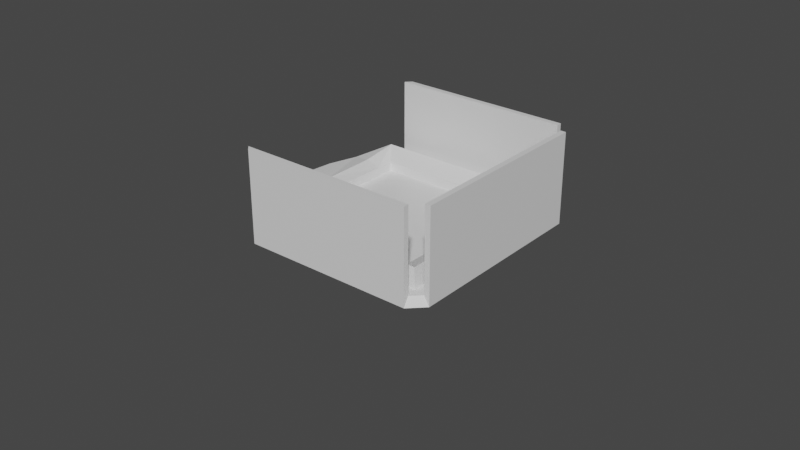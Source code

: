 # Source: design02.blend  (saved by Blender 2.80.75; exported with 4.5.12 LTS)
import bpy
from mathutils import Matrix  # noqa: F401  (used for matrix-valued properties, if any)

bpy.ops.wm.read_factory_settings(use_empty=True)
scene = bpy.context.scene
scene.name = 'Scene'

# ---- collections
col_top = bpy.data.collections.new('TOP'); scene.collection.children.link(col_top)
col_side = bpy.data.collections.new('SIDE'); scene.collection.children.link(col_side)
col_all = bpy.data.collections.new('ALL'); scene.collection.children.link(col_all)
col_stuff = bpy.data.collections.new('STUFF'); scene.collection.children.link(col_stuff)
col_top2 = bpy.data.collections.new('TOP2'); scene.collection.children.link(col_top2)
col_top_applied = bpy.data.collections.new('TOP_APPLIED'); scene.collection.children.link(col_top_applied)

# ---- materials (node trees are filled in below, after node groups)
mat_material = bpy.data.materials.new('Material')
mat_material.alpha_threshold = 0.0
mat_material.use_transparent_shadow = False
mat_material.line_color = (0.0, 0.0, 0.0, 1.0)

# ---- material node trees
mat_material.use_nodes = True; mat_material.node_tree.nodes.clear()
_N = mat_material.node_tree.nodes; _L = mat_material.node_tree.links
n0 = _N.new('ShaderNodeOutputMaterial'); n0.name = 'Material Output'; n0.location = (300, 300)
n1 = _N.new('ShaderNodeBsdfPrincipled'); n1.name = 'Principled BSDF'; n1.location = (10, 300)
n1.distribution = 'GGX'
n1.subsurface_method = 'BURLEY'
n1.inputs[2].default_value = 0.4
n1.inputs[3].default_value = 1.45
n1.inputs[27].default_value = (0.0, 0.0, 0.0, 1.0)
n1.inputs[28].default_value = 1.0
_L.new(n1.outputs[0], n0.inputs[0])
n0.is_active_output = True

# ---- world
world_world = bpy.data.worlds.new('World'); scene.world = world_world
world_world.use_nodes = True; world_world.node_tree.nodes.clear()
_N = world_world.node_tree.nodes; _L = world_world.node_tree.links
n0 = _N.new('ShaderNodeOutputWorld'); n0.name = 'World Output'; n0.location = (300, 300)
n1 = _N.new('ShaderNodeBackground'); n1.name = 'Background'; n1.location = (10, 300)
n1.inputs[0].default_value = (0.05088, 0.05088, 0.05088, 1.0)
_L.new(n1.outputs[0], n0.inputs[0])
n0.is_active_output = True
world_world.color = (0.05088, 0.05088, 0.05088)
world_world.use_sun_shadow = False
world_world.sun_shadow_jitter_overblur = 0.0

# ---- meshes
me_cube = bpy.data.meshes.new('Cube')
me_cube.from_pydata([(0.5, 0.65, 0.2), (0.5, 0.65, 0.0), (0.65, -0.65, 0.2), (0.65, -0.65, 0.0), (-0.5, 0.65, 0.2), (-0.5, 0.65, 0.0), (-0.5, -0.65, 0.2), (-0.5, -0.65, 0.0), (0.6, -0.6, 0.2), (-0.5, -0.6, 0.2), (0.5, 0.6, 0.2), (-0.5, 0.6, 0.2), (0.48, -0.48, 0.15), (-0.48, -0.48, 0.15), (0.48, 0.48, 0.15), (-0.48, 0.48, 0.15), (0.6, -0.6, 0.05), (-0.5, -0.6, 0.05), (0.5, 0.6, 0.05), (-0.5, 0.6, 0.05), (0.5, -0.5, 0.05), (-0.5, -0.5, 0.05), (0.5, 0.5, 0.05), (-0.5, 0.5, 0.05), (0.4, -0.4, 0.1), (-0.4, -0.4, 0.1), (0.4, 0.4, 0.1), (-0.4, 0.4, 0.1), (0.4, -0.4, 0.05), (-0.4, -0.4, 0.05), (0.4, 0.4, 0.05), (-0.4, 0.4, 0.05), (0.65, 0.5, 0.0), (0.65, 0.5, 0.2), (-0.5, 0.5, 0.0), (0.6, 0.5, 0.05), (0.6, 0.5, 0.2), (0.5, 0.5, 0.0), (-0.5, -0.5063, 0.0), (0.5125, -0.5063, 0.0)], [], [(0, 4, 11, 10), (3, 2, 6, 7), (32, 3, 39, 37), (32, 33, 2, 3), (5, 4, 0, 1), (15, 14, 22, 23), (6, 2, 8, 9), (6, 9, 17, 7), (2, 33, 36, 8), (14, 15, 27, 26), (19, 11, 4, 5), (12, 13, 21, 20), (13, 15, 23, 21), (19, 17, 21, 23), (17, 16, 20, 21), (18, 19, 23, 22), (16, 35, 22, 20), (9, 8, 16, 17), (14, 12, 20, 22), (10, 11, 19, 18), (8, 36, 35, 16), (26, 27, 31, 30), (12, 14, 26, 24), (15, 13, 25, 27), (13, 12, 24, 25), (30, 31, 29, 28), (24, 26, 30, 28), (27, 25, 29, 31), (25, 24, 28, 29), (33, 32, 35, 36), (0, 10, 18, 1), (34, 37, 39, 38), (3, 7, 38, 39), (37, 1, 32), (34, 5, 1, 37), (18, 22, 35), (32, 1, 18, 35), (23, 19, 5, 34), (38, 21, 23, 34), (7, 17, 21, 38)])
_uv = me_cube.uv_layers.new(name='UVMap')
_uv.uv.foreach_set('vector', [0.875, 0.75, 0.875, 0.5, 0.875, 0.5, 0.875, 0.75, 0.375, 0.25, 0.625, 0.25, 0.625, 0.5, 0.375, 0.5, 0.125, 0.5, 0.125, 0.75, 0.125, 0.75, 0.125, 0.5, 0.125, 0.5, 0.375, 0.5, 0.375, 0.75, 0.125, 0.75, 0.625, 0.5, 0.875, 0.5, 0.875, 0.75, 0.625, 0.75, 0.625, 0.0, 0.375, 0.0, 0.375, 0.0, 0.625, 0.0, 0.625, 0.5, 0.625, 0.25, 0.625, 0.25, 0.625, 0.5, 0.625, 0.5, 0.625, 0.5, 0.625, 0.5, 0.375, 0.5, 0.375, 0.75, 0.375, 0.5, 0.375, 0.5, 0.375, 0.75, 0.375, 0.0, 0.625, 0.0, 0.625, 0.0, 0.375, 0.0, 0.875, 0.5, 0.875, 0.5, 0.875, 0.5, 0.625, 0.5, 0.375, 0.25, 0.625, 0.25, 0.625, 0.25, 0.375, 0.25, 0.625, 0.25, 0.625, 0.0, 0.625, 0.0, 0.625, 0.25, 0.625, 0.75, 0.625, 0.5, 0.625, 0.5, 0.625, 0.75, 0.625, 0.5, 0.625, 0.25, 0.625, 0.25, 0.625, 0.5, 0.875, 0.75, 0.875, 0.5, 0.875, 0.5, 0.875, 0.75, 0.375, 0.75, 0.375, 0.5, 0.375, 0.5, 0.375, 0.75, 0.625, 0.5, 0.625, 0.25, 0.625, 0.25, 0.625, 0.5, 0.375, 0.0, 0.375, 0.25, 0.375, 0.25, 0.375, 0.0, 0.875, 0.75, 0.875, 0.5, 0.875, 0.5, 0.875, 0.75, 0.375, 0.75, 0.375, 0.5, 0.375, 0.5, 0.375, 0.75, 0.375, 0.0, 0.625, 0.0, 0.625, 0.0, 0.375, 0.0, 0.375, 0.25, 0.375, 0.0, 0.375, 0.0, 0.375, 0.25, 0.625, 0.0, 0.625, 0.25, 0.625, 0.25, 0.625, 0.0, 0.625, 0.25, 0.375, 0.25, 0.375, 0.25, 0.625, 0.25, 0.375, 0.0, 0.625, 0.0, 0.625, 0.25, 0.375, 0.25, 0.375, 0.25, 0.375, 0.0, 0.375, 0.0, 0.375, 0.25, 0.625, 0.0, 0.625, 0.25, 0.625, 0.25, 0.625, 0.0, 0.625, 0.25, 0.375, 0.25, 0.375, 0.25, 0.625, 0.25, 0.375, 0.5, 0.125, 0.5, 0.375, 0.5, 0.375, 0.5, 0.875, 0.75, 0.875, 0.75, 0.875, 0.75, 0.625, 0.75, 0.375, 0.75, 0.625, 0.75, 0.625, 1.0, 0.375, 1.0, 0.375, 0.25, 0.375, 0.5, 0.375, 0.5, 0.375, 0.25, 0.0, 0.0, 0.625, 0.75, 0.0, 0.0, 0.0, 0.0, 0.625, 0.5, 0.625, 0.75, 0.0, 0.0, 0.875, 0.75, 0.375, 0.5, 0.375, 0.5, 0.0, 0.0, 0.625, 0.75, 0.875, 0.75, 0.375, 0.5, 0.0, 0.0, 0.0, 0.0, 0.0, 0.0, 0.0, 0.0, 0.0, 0.0, 0.0, 0.0, 0.0, 0.0, 0.0, 0.0, 0.0, 0.0, 0.0, 0.0, 0.0, 0.0, 0.0, 0.0])
me_cube.materials.append(mat_material)
me_cube.use_remesh_preserve_volume = False
me_cube.use_remesh_preserve_attributes = False
me_cube.use_mirror_vertex_groups = False
me_cube.update()
me_cube_003 = bpy.data.meshes.new('Cube.003')
me_cube_003.from_pydata([(0.55, 0.52, 0.05), (0.55, 0.52, 3.725e-09), (0.55, -0.52, 0.0495), (0.55, -0.52, 0.0005), (-0.55, 0.52, 0.05), (-0.55, 0.52, 3.725e-09), (-0.55, -0.52, 0.0495), (-0.55, -0.52, 0.0005), (0.25, -0.35, 0.05), (-0.25, -0.35, 0.05), (0.25, 0.35, 0.05), (-0.25, 0.35, 0.05), (-0.25, 0.35, 4.371e-09), (-0.25, -0.35, -4.371e-09), (0.25, 0.35, 4.371e-09), (0.25, -0.35, -4.371e-09), (-0.55, 0.11, 0.0), (-0.55, -0.11, 0.0), (-0.55, -0.11, 0.05), (-0.55, 0.11, 0.05), (-0.35, -0.11, 0.05), (-0.35, 0.11, 0.05), (-0.35, 0.11, 0.0), (-0.35, -0.11, 0.0), (0.55, 0.11, 0.05), (0.55, -0.11, 0.05), (0.55, -0.11, 0.0), (0.55, 0.11, 0.0), (0.35, 0.11, 0.05), (0.35, -0.11, 0.05), (0.35, -0.11, 0.0), (0.35, 0.11, 0.0), (-0.1, -0.11, 0.11), (-0.1, 0.11, 0.11), (-0.1, 0.11, 0.05), (-0.1, -0.11, 0.05), (0.1, 0.11, 0.11), (0.1, -0.11, 0.11), (0.1, -0.11, 0.05), (0.1, 0.11, 0.05)], [], [(6, 2, 8, 9), (3, 2, 6, 7), (16, 19, 4, 5), (16, 5, 12, 22), (26, 25, 2, 3), (5, 4, 0, 1), (21, 22, 12, 11), (18, 6, 9, 20), (24, 0, 10, 28), (0, 4, 11, 10), (11, 12, 14, 10), (26, 3, 15, 30), (5, 1, 14, 12), (3, 7, 13, 15), (8, 15, 13, 9), (29, 30, 15, 8), (4, 19, 21, 11), (19, 18, 20, 21), (9, 13, 23, 20), (20, 23, 35, 32), (7, 17, 23, 13), (17, 16, 22, 23), (7, 6, 18, 17), (17, 18, 19, 16), (10, 14, 31, 28), (28, 31, 39, 36), (1, 27, 31, 14), (27, 26, 30, 31), (2, 25, 29, 8), (25, 24, 28, 29), (1, 0, 24, 27), (27, 24, 25, 26), (34, 39, 38, 35), (22, 21, 33, 34), (23, 22, 34, 35), (21, 20, 32, 33), (33, 36, 39, 34), (30, 29, 37, 38), (31, 30, 38, 39), (29, 28, 36, 37), (32, 35, 38, 37), (32, 37, 36, 33)])
_uv = me_cube_003.uv_layers.new(name='UVMap')
_uv.uv.foreach_set('vector', [0.6225, 0.4975, 0.6225, 0.2525, 0.625, 0.25, 0.625, 0.5, 0.3775, 0.2525, 0.6225, 0.2525, 0.6225, 0.4975, 0.3775, 0.4975, 0.375, 0.6667, 0.625, 0.6667, 0.625, 0.75, 0.375, 0.75, 0.375, 0.6667, 0.375, 0.75, 0.375, 0.75, 0.375, 0.6667, 0.125, 0.6667, 0.375, 0.6667, 0.3733, 0.7505, 0.1261, 0.7508, 0.625, 0.5, 0.875, 0.5, 0.875, 0.75, 0.625, 0.75, 0.7917, 0.5, 0.375, 0.6667, 0.375, 0.75, 0.875, 0.5, 0.625, 0.5833, 0.6225, 0.4975, 0.625, 0.5, 0.625, 0.5833, 0.375, 0.5833, 0.375, 0.5, 0.375, 0.5, 0.375, 0.5833, 0.875, 0.75, 0.875, 0.5, 0.875, 0.5, 0.875, 0.75, 0.875, 0.5, 0.625, 0.5, 0.625, 0.75, 0.875, 0.75, 0.125, 0.6667, 0.1261, 0.7508, 0.125, 0.75, 0.125, 0.6667, 0.625, 0.5, 0.625, 0.75, 0.625, 0.75, 0.625, 0.5, 0.3775, 0.2525, 0.3775, 0.4975, 0.375, 0.5, 0.375, 0.25, 0.625, 0.25, 0.375, 0.25, 0.375, 0.5, 0.625, 0.5, 0.7083, 0.4167, 0.2917, 0.75, 0.125, 0.75, 0.625, 0.25, 0.625, 0.75, 0.625, 0.6667, 0.625, 0.6667, 0.625, 0.75, 0.625, 0.6667, 0.625, 0.5833, 0.625, 0.5833, 0.625, 0.6667, 0.625, 0.5, 0.375, 0.5, 0.375, 0.5833, 0.7083, 0.5, 0.7083, 0.5, 0.375, 0.5833, 0.375, 0.5833, 0.7083, 0.5, 0.3775, 0.4975, 0.375, 0.5833, 0.375, 0.5833, 0.375, 0.5, 0.375, 0.5833, 0.375, 0.6667, 0.375, 0.6667, 0.375, 0.5833, 0.3775, 0.4975, 0.6225, 0.4975, 0.625, 0.5833, 0.375, 0.5833, 0.375, 0.5833, 0.625, 0.5833, 0.625, 0.6667, 0.375, 0.6667, 0.875, 0.75, 0.625, 0.75, 0.4583, 0.75, 0.7917, 0.5833, 0.7917, 0.5833, 0.4583, 0.75, 0.4583, 0.75, 0.7917, 0.5833, 0.125, 0.5, 0.125, 0.5833, 0.125, 0.5833, 0.125, 0.5, 0.125, 0.5833, 0.125, 0.6667, 0.125, 0.6667, 0.125, 0.5833, 0.3733, 0.7505, 0.375, 0.6667, 0.375, 0.6667, 0.375, 0.75, 0.375, 0.6667, 0.375, 0.5833, 0.375, 0.5833, 0.375, 0.6667, 0.125, 0.5, 0.375, 0.5, 0.375, 0.5833, 0.125, 0.5833, 0.125, 0.5833, 0.375, 0.5833, 0.375, 0.6667, 0.125, 0.6667, 0.375, 0.6667, 0.4583, 0.75, 0.125, 0.6667, 0.375, 0.5833, 0.375, 0.6667, 0.7917, 0.5, 0.7917, 0.5, 0.375, 0.6667, 0.375, 0.5833, 0.375, 0.6667, 0.375, 0.6667, 0.375, 0.5833, 0.625, 0.6667, 0.625, 0.5833, 0.625, 0.5833, 0.625, 0.6667, 0.7917, 0.5, 0.7917, 0.5833, 0.4583, 0.75, 0.375, 0.6667, 0.2917, 0.75, 0.7083, 0.4167, 0.7083, 0.4167, 0.2917, 0.75, 0.125, 0.5833, 0.125, 0.6667, 0.125, 0.6667, 0.125, 0.5833, 0.375, 0.6667, 0.375, 0.5833, 0.375, 0.5833, 0.375, 0.6667, 0.7083, 0.5, 0.375, 0.5833, 0.2917, 0.75, 0.7083, 0.4167, 0.7083, 0.5, 0.7083, 0.4167, 0.375, 0.5833, 0.7917, 0.5])
me_cube_003.materials.append(mat_material)
me_cube_003.use_remesh_preserve_volume = False
me_cube_003.use_remesh_preserve_attributes = False
me_cube_003.use_mirror_vertex_groups = False
me_cube_003.update()
me_cube_005 = bpy.data.meshes.new('Cube.005')
me_cube_005.from_pydata([(-0.45, -0.45, -0.45), (-0.45, -0.45, 0.45), (-0.45, 0.45, -0.45), (-0.45, 0.45, 0.45), (0.45, -0.45, -0.45), (0.45, -0.45, 0.45), (0.45, 0.45, -0.45), (0.45, 0.45, 0.45)], [], [(0, 1, 3, 2), (2, 3, 7, 6), (6, 7, 5, 4), (4, 5, 1, 0), (2, 6, 4, 0), (7, 3, 1, 5)])
_uv = me_cube_005.uv_layers.new(name='UVMap')
_uv.uv.foreach_set('vector', [0.375, 0.0, 0.625, 0.0, 0.625, 0.25, 0.375, 0.25, 0.375, 0.25, 0.625, 0.25, 0.625, 0.5, 0.375, 0.5, 0.375, 0.5, 0.625, 0.5, 0.625, 0.75, 0.375, 0.75, 0.375, 0.75, 0.625, 0.75, 0.625, 1.0, 0.375, 1.0, 0.125, 0.5, 0.375, 0.5, 0.375, 0.75, 0.125, 0.75, 0.625, 0.5, 0.875, 0.5, 0.875, 0.75, 0.625, 0.75])
me_cube_005.use_remesh_preserve_volume = False
me_cube_005.use_remesh_preserve_attributes = False
me_cube_005.use_mirror_vertex_groups = False
me_cube_005.update()
me_cylinder = bpy.data.meshes.new('Cylinder')
me_cylinder.from_pydata([(0.0, 1.0, -1.0), (0.0, 1.0, 1.0), (0.1951, 0.9808, -1.0), (0.1951, 0.9808, 1.0), (0.3827, 0.9239, -1.0), (0.3827, 0.9239, 1.0), (0.5556, 0.8315, -1.0), (0.5556, 0.8315, 1.0), (0.7071, 0.7071, -1.0), (0.7071, 0.7071, 1.0), (0.8315, 0.5556, -1.0), (0.8315, 0.5556, 1.0), (0.9239, 0.3827, -1.0), (0.9239, 0.3827, 1.0), (0.9808, 0.1951, -1.0), (0.9808, 0.1951, 1.0), (1.0, 7.55e-08, -1.0), (1.0, 7.55e-08, 1.0), (0.9808, -0.1951, -1.0), (0.9808, -0.1951, 1.0), (0.9239, -0.3827, -1.0), (0.9239, -0.3827, 1.0), (0.8315, -0.5556, -1.0), (0.8315, -0.5556, 1.0), (0.7071, -0.7071, -1.0), (0.7071, -0.7071, 1.0), (0.5556, -0.8315, -1.0), (0.5556, -0.8315, 1.0), (0.3827, -0.9239, -1.0), (0.3827, -0.9239, 1.0), (0.1951, -0.9808, -1.0), (0.1951, -0.9808, 1.0), (-3.258e-07, -1.0, -1.0), (-3.258e-07, -1.0, 1.0), (-0.1951, -0.9808, -1.0), (-0.1951, -0.9808, 1.0), (-0.3827, -0.9239, -1.0), (-0.3827, -0.9239, 1.0), (-0.5556, -0.8315, -1.0), (-0.5556, -0.8315, 1.0), (-0.7071, -0.7071, -1.0), (-0.7071, -0.7071, 1.0), (-0.8315, -0.5556, -1.0), (-0.8315, -0.5556, 1.0), (-0.9239, -0.3827, -1.0), (-0.9239, -0.3827, 1.0), (-0.9808, -0.1951, -1.0), (-0.9808, -0.1951, 1.0), (-1.0, 9.656e-07, -1.0), (-1.0, 9.656e-07, 1.0), (-0.9808, 0.1951, -1.0), (-0.9808, 0.1951, 1.0), (-0.9239, 0.3827, -1.0), (-0.9239, 0.3827, 1.0), (-0.8315, 0.5556, -1.0), (-0.8315, 0.5556, 1.0), (-0.7071, 0.7071, -1.0), (-0.7071, 0.7071, 1.0), (-0.5556, 0.8315, -1.0), (-0.5556, 0.8315, 1.0), (-0.3827, 0.9239, -1.0), (-0.3827, 0.9239, 1.0), (-0.1951, 0.9808, -1.0), (-0.1951, 0.9808, 1.0)], [], [(0, 1, 3, 2), (2, 3, 5, 4), (4, 5, 7, 6), (6, 7, 9, 8), (8, 9, 11, 10), (10, 11, 13, 12), (12, 13, 15, 14), (14, 15, 17, 16), (16, 17, 19, 18), (18, 19, 21, 20), (20, 21, 23, 22), (22, 23, 25, 24), (24, 25, 27, 26), (26, 27, 29, 28), (28, 29, 31, 30), (30, 31, 33, 32), (32, 33, 35, 34), (34, 35, 37, 36), (36, 37, 39, 38), (38, 39, 41, 40), (40, 41, 43, 42), (42, 43, 45, 44), (44, 45, 47, 46), (46, 47, 49, 48), (48, 49, 51, 50), (50, 51, 53, 52), (52, 53, 55, 54), (54, 55, 57, 56), (56, 57, 59, 58), (58, 59, 61, 60), (3, 1, 63, 61, 59, 57, 55, 53, 51, 49, 47, 45, 43, 41, 39, 37, 35, 33, 31, 29, 27, 25, 23, 21, 19, 17, 15, 13, 11, 9, 7, 5), (60, 61, 63, 62), (62, 63, 1, 0), (0, 2, 4, 6, 8, 10, 12, 14, 16, 18, 20, 22, 24, 26, 28, 30, 32, 34, 36, 38, 40, 42, 44, 46, 48, 50, 52, 54, 56, 58, 60, 62)])
_uv = me_cylinder.uv_layers.new(name='UVMap')
_uv.uv.foreach_set('vector', [1.0, 0.5, 1.0, 1.0, 0.9688, 1.0, 0.9688, 0.5, 0.9688, 0.5, 0.9688, 1.0, 0.9375, 1.0, 0.9375, 0.5, 0.9375, 0.5, 0.9375, 1.0, 0.9062, 1.0, 0.9062, 0.5, 0.9062, 0.5, 0.9062, 1.0, 0.875, 1.0, 0.875, 0.5, 0.875, 0.5, 0.875, 1.0, 0.8438, 1.0, 0.8438, 0.5, 0.8438, 0.5, 0.8438, 1.0, 0.8125, 1.0, 0.8125, 0.5, 0.8125, 0.5, 0.8125, 1.0, 0.7812, 1.0, 0.7812, 0.5, 0.7812, 0.5, 0.7812, 1.0, 0.75, 1.0, 0.75, 0.5, 0.75, 0.5, 0.75, 1.0, 0.7188, 1.0, 0.7188, 0.5, 0.7188, 0.5, 0.7188, 1.0, 0.6875, 1.0, 0.6875, 0.5, 0.6875, 0.5, 0.6875, 1.0, 0.6562, 1.0, 0.6562, 0.5, 0.6562, 0.5, 0.6562, 1.0, 0.625, 1.0, 0.625, 0.5, 0.625, 0.5, 0.625, 1.0, 0.5938, 1.0, 0.5938, 0.5, 0.5938, 0.5, 0.5938, 1.0, 0.5625, 1.0, 0.5625, 0.5, 0.5625, 0.5, 0.5625, 1.0, 0.5312, 1.0, 0.5312, 0.5, 0.5312, 0.5, 0.5312, 1.0, 0.5, 1.0, 0.5, 0.5, 0.5, 0.5, 0.5, 1.0, 0.4688, 1.0, 0.4688, 0.5, 0.4688, 0.5, 0.4688, 1.0, 0.4375, 1.0, 0.4375, 0.5, 0.4375, 0.5, 0.4375, 1.0, 0.4062, 1.0, 0.4062, 0.5, 0.4062, 0.5, 0.4062, 1.0, 0.375, 1.0, 0.375, 0.5, 0.375, 0.5, 0.375, 1.0, 0.3438, 1.0, 0.3438, 0.5, 0.3438, 0.5, 0.3438, 1.0, 0.3125, 1.0, 0.3125, 0.5, 0.3125, 0.5, 0.3125, 1.0, 0.2812, 1.0, 0.2812, 0.5, 0.2812, 0.5, 0.2812, 1.0, 0.25, 1.0, 0.25, 0.5, 0.25, 0.5, 0.25, 1.0, 0.2188, 1.0, 0.2188, 0.5, 0.2188, 0.5, 0.2188, 1.0, 0.1875, 1.0, 0.1875, 0.5, 0.1875, 0.5, 0.1875, 1.0, 0.1562, 1.0, 0.1562, 0.5, 0.1562, 0.5, 0.1562, 1.0, 0.125, 1.0, 0.125, 0.5, 0.125, 0.5, 0.125, 1.0, 0.09375, 1.0, 0.09375, 0.5, 0.09375, 0.5, 0.09375, 1.0, 0.0625, 1.0, 0.0625, 0.5, 0.2968, 0.4854, 0.25, 0.49, 0.2032, 0.4854, 0.1582, 0.4717, 0.1167, 0.4496, 0.08029, 0.4197, 0.05045, 0.3833, 0.02827, 0.3418, 0.01461, 0.2968, 0.01, 0.25, 0.01461, 0.2032, 0.02827, 0.1582, 0.05045, 0.1167, 0.08029, 0.08029, 0.1167, 0.05045, 0.1582, 0.02827, 0.2032, 0.01461, 0.25, 0.01, 0.2968, 0.01461, 0.3418, 0.02827, 0.3833, 0.05045, 0.4197, 0.08029, 0.4496, 0.1167, 0.4717, 0.1582, 0.4854, 0.2032, 0.49, 0.25, 0.4854, 0.2968, 0.4717, 0.3418, 0.4496, 0.3833, 0.4197, 0.4197, 0.3833, 0.4496, 0.3418, 0.4717, 0.0625, 0.5, 0.0625, 1.0, 0.03125, 1.0, 0.03125, 0.5, 0.03125, 0.5, 0.03125, 1.0, 0.0, 1.0, 0.0, 0.5, 0.75, 0.49, 0.7968, 0.4854, 0.8418, 0.4717, 0.8833, 0.4496, 0.9197, 0.4197, 0.9496, 0.3833, 0.9717, 0.3418, 0.9854, 0.2968, 0.99, 0.25, 0.9854, 0.2032, 0.9717, 0.1582, 0.9496, 0.1167, 0.9197, 0.08029, 0.8833, 0.05045, 0.8418, 0.02827, 0.7968, 0.01461, 0.75, 0.01, 0.7032, 0.01461, 0.6582, 0.02827, 0.6167, 0.05045, 0.5803, 0.08029, 0.5504, 0.1167, 0.5283, 0.1582, 0.5146, 0.2032, 0.51, 0.25, 0.5146, 0.2968, 0.5283, 0.3418, 0.5504, 0.3833, 0.5803, 0.4197, 0.6167, 0.4496, 0.6582, 0.4717, 0.7032, 0.4854])
me_cylinder.use_remesh_preserve_volume = False
me_cylinder.use_remesh_preserve_attributes = False
me_cylinder.use_mirror_vertex_groups = False
me_cylinder.update()
me_cube_001 = bpy.data.meshes.new('Cube.001')
me_cube_001.from_pydata([(1.0, 1.0, 1.0), (1.0, 1.0, 0.0), (1.0, -1.0, 1.0), (1.0, -1.0, 0.0), (-1.0, 1.0, 1.0), (-1.0, 1.0, 0.0), (-1.0, -1.0, 1.0), (-1.0, -1.0, 0.0)], [], [(0, 4, 6, 2), (3, 2, 6, 7), (7, 6, 4, 5), (5, 1, 3, 7), (1, 0, 2, 3), (5, 4, 0, 1)])
_uv = me_cube_001.uv_layers.new(name='UVMap')
_uv.uv.foreach_set('vector', [0.375, 0.0, 0.625, 0.0, 0.625, 0.25, 0.375, 0.25, 0.375, 0.25, 0.625, 0.25, 0.625, 0.5, 0.375, 0.5, 0.375, 0.5, 0.625, 0.5, 0.625, 0.75, 0.375, 0.75, 0.375, 0.75, 0.625, 0.75, 0.625, 1.0, 0.375, 1.0, 0.125, 0.5, 0.375, 0.5, 0.375, 0.75, 0.125, 0.75, 0.625, 0.5, 0.875, 0.5, 0.875, 0.75, 0.625, 0.75])
me_cube_001.materials.append(mat_material)
me_cube_001.use_remesh_preserve_volume = False
me_cube_001.use_remesh_preserve_attributes = False
me_cube_001.use_mirror_vertex_groups = False
me_cube_001.update()
me_cube_002 = bpy.data.meshes.new('Cube.002')
me_cube_002.from_pydata([(1.0, 1.0, 1.0), (1.0, 1.0, 0.0), (1.0, -1.0, 1.0), (1.0, -1.0, 0.0), (-1.0, 1.0, 1.0), (-1.0, 1.0, 0.0), (-1.0, -1.0, 1.0), (-1.0, -1.0, 0.0)], [], [(0, 4, 6, 2), (3, 2, 6, 7), (7, 6, 4, 5), (5, 1, 3, 7), (1, 0, 2, 3), (5, 4, 0, 1)])
_uv = me_cube_002.uv_layers.new(name='UVMap')
_uv.uv.foreach_set('vector', [0.375, 0.0, 0.625, 0.0, 0.625, 0.25, 0.375, 0.25, 0.375, 0.25, 0.625, 0.25, 0.625, 0.5, 0.375, 0.5, 0.375, 0.5, 0.625, 0.5, 0.625, 0.75, 0.375, 0.75, 0.375, 0.75, 0.625, 0.75, 0.625, 1.0, 0.375, 1.0, 0.125, 0.5, 0.375, 0.5, 0.375, 0.75, 0.125, 0.75, 0.625, 0.5, 0.875, 0.5, 0.875, 0.75, 0.625, 0.75])
me_cube_002.materials.append(mat_material)
me_cube_002.use_remesh_preserve_volume = False
me_cube_002.use_remesh_preserve_attributes = False
me_cube_002.use_mirror_vertex_groups = False
me_cube_002.update()
me_cube_004 = bpy.data.meshes.new('Cube.004')
me_cube_004.from_pydata([(0.5, 0.5, 0.1), (0.5, 0.5, 0.0), (0.5, -0.5, 0.1), (0.5, -0.5, 0.0), (-0.5, 0.5, 0.1), (-0.5, 0.5, 0.0), (-0.5, -0.5, 0.1), (-0.5, -0.5, 0.0), (0.25, -0.25, 0.1), (-0.25, -0.25, 0.1), (0.25, 0.25, 0.1), (-0.25, 0.25, 0.1), (-0.25, 0.25, 0.0), (-0.25, -0.25, 0.0), (0.25, 0.25, 0.0), (0.25, -0.25, 0.0)], [], [(6, 2, 8, 9), (3, 2, 6, 7), (7, 6, 4, 5), (7, 5, 12, 13), (1, 0, 2, 3), (5, 4, 0, 1), (9, 13, 12, 11), (4, 6, 9, 11), (2, 0, 10, 8), (0, 4, 11, 10), (11, 12, 14, 10), (1, 3, 15, 14), (5, 1, 14, 12), (3, 7, 13, 15), (8, 15, 13, 9), (10, 14, 15, 8)])
_uv = me_cube_004.uv_layers.new(name='UVMap')
_uv.uv.foreach_set('vector', [0.625, 0.5, 0.625, 0.25, 0.625, 0.25, 0.625, 0.5, 0.375, 0.25, 0.625, 0.25, 0.625, 0.5, 0.375, 0.5, 0.375, 0.5, 0.625, 0.5, 0.625, 0.75, 0.375, 0.75, 0.375, 0.5, 0.375, 0.75, 0.375, 0.75, 0.375, 0.5, 0.125, 0.5, 0.375, 0.5, 0.375, 0.75, 0.125, 0.75, 0.625, 0.5, 0.875, 0.5, 0.875, 0.75, 0.625, 0.75, 0.625, 0.5, 0.375, 0.5, 0.375, 0.75, 0.875, 0.5, 0.625, 0.75, 0.625, 0.5, 0.625, 0.5, 0.625, 0.75, 0.375, 0.75, 0.375, 0.5, 0.375, 0.5, 0.375, 0.75, 0.875, 0.75, 0.875, 0.5, 0.875, 0.5, 0.875, 0.75, 0.875, 0.5, 0.625, 0.5, 0.625, 0.75, 0.875, 0.75, 0.125, 0.5, 0.125, 0.75, 0.125, 0.75, 0.125, 0.5, 0.625, 0.5, 0.625, 0.75, 0.625, 0.75, 0.625, 0.5, 0.375, 0.25, 0.375, 0.5, 0.375, 0.5, 0.375, 0.25, 0.625, 0.25, 0.375, 0.25, 0.375, 0.5, 0.625, 0.5, 0.875, 0.75, 0.625, 0.75, 0.125, 0.75, 0.625, 0.25])
me_cube_004.materials.append(mat_material)
me_cube_004.use_remesh_preserve_volume = False
me_cube_004.use_remesh_preserve_attributes = False
me_cube_004.use_mirror_vertex_groups = False
me_cube_004.update()
me_cube_006 = bpy.data.meshes.new('Cube.006')
me_cube_006.from_pydata([(0.53, 0.61, 0.5), (0.53, 0.61, 0.0), (-0.42, 0.61, 0.5), (-0.42, 0.61, 0.0), (0.53, 0.58, 0.5), (-0.45, 0.58, 0.5), (0.5, 0.5, 0.15), (-0.48, 0.5, 0.15), (0.53, 0.58, 0.05), (-0.45, 0.58, 0.05), (0.52, 0.52, 0.05), (-0.49, 0.52, 0.05), (0.4, 0.4, 0.1), (-0.4, 0.4, 0.1), (0.4, 0.4, 0.05), (-0.4, 0.4, 0.05), (0.61, 0.53, 0.0), (0.61, 0.53, 0.5), (-0.49, 0.53, 0.0), (0.58, 0.53, 0.05), (0.58, 0.53, 0.5), (0.53, 0.53, 0.0), (0.61, 0.0, 0.5), (0.61, 0.0, 0.0), (0.58, 0.0, 0.5), (0.5, 0.0, 0.15), (-0.66, 0.0, 0.1), (0.58, 0.0, 0.05), (0.52, 0.0, 0.05), (0.4, 0.0, 0.1), (-0.4, 0.0, 0.1), (0.4, 0.0, 0.05), (-0.4, 0.0, 0.05), (0.5362, 0.0, 0.0), (-0.68, 0.0, 0.0), (-0.2, 0.0, 0.0), (-0.2, 0.0, 0.05), (-0.4, 0.3, 0.05), (-0.61, 0.33, 0.0), (-0.59, 0.33, 0.1), (-0.4, 0.3, 0.1), (-0.4831, 0.3, 0.1231), (-0.4866, 0.0, 0.1188), (-0.6401, 0.17, 0.1), (-0.6599, 0.17, 0.0)], [], [(0, 2, 5, 4), (3, 2, 0, 1), (7, 6, 10, 11), (22, 17, 20, 24), (6, 7, 13, 12), (9, 5, 2, 3), (8, 9, 11, 10), (27, 19, 10, 28), (4, 5, 9, 8), (24, 20, 19, 27), (12, 13, 15, 14), (25, 6, 12, 29), (29, 12, 14, 31), (17, 16, 19, 20), (0, 4, 8, 1), (21, 1, 16), (18, 3, 1, 21), (8, 10, 19), (16, 1, 8, 19), (11, 9, 3, 18), (18, 21, 33, 35, 38), (13, 40, 37, 15), (14, 15, 37, 36, 31), (7, 41, 40, 13), (6, 25, 28, 10), (16, 17, 22, 23), (16, 23, 33, 21), (26, 43, 44, 34), (40, 41, 42, 30), (38, 35, 44), (38, 39, 7, 11, 18), (37, 40, 30, 32), (36, 37, 32), (41, 7, 39), (42, 41, 39, 43), (44, 43, 39, 38), (43, 26, 42), (44, 35, 34)])
_uv = me_cube_006.uv_layers.new(name='UVMap')
_uv.uv.foreach_set('vector', [0.875, 0.75, 0.875, 0.5, 0.875, 0.5, 0.875, 0.75, 0.625, 0.5, 0.875, 0.5, 0.875, 0.75, 0.625, 0.75, 0.625, 0.0, 0.375, 0.0, 0.375, 0.0, 0.625, 0.0, 0.375, 0.625, 0.375, 0.5, 0.375, 0.5, 0.375, 0.625, 0.375, 0.0, 0.625, 0.0, 0.625, 0.0, 0.375, 0.0, 0.875, 0.5, 0.875, 0.5, 0.875, 0.5, 0.625, 0.5, 0.875, 0.75, 0.875, 0.5, 0.875, 0.5, 0.875, 0.75, 0.375, 0.625, 0.375, 0.5, 0.375, 0.5, 0.375, 0.625, 0.875, 0.75, 0.875, 0.5, 0.875, 0.5, 0.875, 0.75, 0.375, 0.625, 0.375, 0.5, 0.375, 0.5, 0.375, 0.625, 0.375, 0.0, 0.625, 0.0, 0.625, 0.0, 0.375, 0.0, 0.375, 0.125, 0.375, 0.0, 0.375, 0.0, 0.375, 0.125, 0.375, 0.125, 0.375, 0.0, 0.375, 0.0, 0.375, 0.125, 0.375, 0.5, 0.125, 0.5, 0.375, 0.5, 0.375, 0.5, 0.875, 0.75, 0.875, 0.75, 0.875, 0.75, 0.625, 0.75, 0.0, 0.0, 0.625, 0.75, 0.0, 0.0, 0.0, 0.0, 0.625, 0.5, 0.625, 0.75, 0.0, 0.0, 0.875, 0.75, 0.375, 0.5, 0.375, 0.5, 0.0, 0.0, 0.625, 0.75, 0.875, 0.75, 0.375, 0.5, 0.0, 0.0, 0.0, 0.0, 0.0, 0.0, 0.0, 0.0, 0.375, 0.75, 0.625, 0.75, 0.625, 0.875, 0.4738, 0.875, 0.375, 0.8126, 0.625, 0.0, 0.625, 0.05263, 0.625, 0.06155, 0.625, 0.0, 0.375, 0.0, 0.625, 0.0, 0.625, 0.06155, 0.532, 0.125, 0.375, 0.125, 0.625, 0.0, 0.625, 0.05765, 0.625, 0.05263, 0.625, 0.0, 0.375, 0.0, 0.375, 0.125, 0.375, 0.125, 0.375, 0.0, 0.125, 0.5, 0.375, 0.5, 0.375, 0.625, 0.125, 0.625, 0.125, 0.5, 0.125, 0.625, 0.125, 0.625, 0.125, 0.5, 0.625, 0.125, 0.625, 0.09282, 0.375, 0.842, 0.375, 0.875, 0.625, 0.05263, 0.625, 0.05765, 0.625, 0.125, 0.625, 0.125, 0.375, 0.8126, 0.4738, 0.875, 0.375, 0.842, 0.375, 0.8126, 0.625, 0.06352, 0.625, 0.0, 0.0, 0.0, 0.375, 0.75, 0.625, 0.06155, 0.625, 0.05263, 0.625, 0.125, 0.625, 0.125, 0.532, 0.125, 0.625, 0.06155, 0.625, 0.125, 0.625, 0.05765, 0.625, 0.0, 0.625, 0.06352, 0.625, 0.125, 0.625, 0.05765, 0.625, 0.06352, 0.625, 0.09282, 0.375, 0.842, 0.625, 0.09282, 0.625, 0.06352, 0.375, 0.8126, 0.625, 0.09282, 0.625, 0.125, 0.625, 0.125, 0.375, 0.842, 0.4738, 0.875, 0.375, 0.875])
me_cube_006.materials.append(mat_material)
me_cube_006.use_remesh_preserve_volume = False
me_cube_006.use_remesh_preserve_attributes = False
me_cube_006.use_mirror_vertex_groups = False
me_cube_006.update()
me_cube_008 = bpy.data.meshes.new('Cube.008')
me_cube_008.from_pydata([(0.53, 0.61, 0.5), (0.53, 0.61, 0.0), (-0.42, 0.61, 0.5), (-0.42, 0.61, 0.0), (0.53, 0.58, 0.5), (-0.45, 0.58, 0.5), (0.5, 0.5, 0.15), (-0.48, 0.5, 0.15), (0.53, 0.58, 0.05), (-0.45, 0.58, 0.05), (0.52, 0.52, 0.05), (-0.49, 0.52, 0.05), (0.4, 0.4, 0.1), (-0.4, 0.4, 0.1), (0.4, 0.4, 0.05), (-0.4, 0.4, 0.05), (0.61, 0.53, 0.0), (0.61, 0.53, 0.5), (-0.49, 0.53, 0.0), (0.58, 0.53, 0.05), (0.58, 0.53, 0.5), (0.53, 0.53, 0.0), (-0.4, 0.3, 0.05), (-0.61, 0.33, 0.0), (-0.59, 0.33, 0.1), (-0.4, 0.3, 0.1), (-0.4831, 0.3, 0.1231), (-0.6401, 0.17, 0.1), (-0.6599, 0.17, 0.0), (0.53, -0.61, 0.5), (0.53, -0.61, 0.0), (-0.42, -0.61, 0.5), (-0.42, -0.61, 0.0), (0.53, -0.58, 0.5), (-0.45, -0.58, 0.5), (0.5, -0.5, 0.15), (-0.48, -0.5, 0.15), (0.53, -0.58, 0.05), (-0.45, -0.58, 0.05), (0.52, -0.52, 0.05), (-0.49, -0.52, 0.05), (0.4, -0.4, 0.1), (-0.4, -0.4, 0.1), (0.4, -0.4, 0.05), (-0.4, -0.4, 0.05), (0.61, -0.53, 0.0), (0.61, -0.53, 0.5), (-0.49, -0.53, 0.0), (0.58, -0.53, 0.05), (0.58, -0.53, 0.5), (0.53, -0.53, 0.0), (0.61, 0.0, 0.5), (0.61, 0.0, 0.0), (0.58, 0.0, 0.5), (0.5, 0.0, 0.15), (-0.66, 0.0, 0.1), (0.58, 0.0, 0.05), (0.52, 0.0, 0.05), (0.4, 0.0, 0.1), (-0.4, 0.0, 0.1), (0.4, 0.0, 0.05), (-0.4, 0.0, 0.05), (0.5362, 0.0, 0.0), (-0.68, 0.0, 0.0), (-0.2, 0.0, 0.0), (-0.2, 0.0, 0.05), (-0.4, -0.3, 0.05), (-0.61, -0.33, 0.0), (-0.59, -0.33, 0.1), (-0.4, -0.3, 0.1), (-0.4831, -0.3, 0.1231), (-0.4866, 0.0, 0.1188), (-0.6401, -0.17, 0.1), (-0.6599, -0.17, 0.0)], [], [(0, 2, 5, 4), (3, 2, 0, 1), (7, 6, 10, 11), (51, 17, 20, 53), (6, 7, 13, 12), (9, 5, 2, 3), (8, 9, 11, 10), (56, 19, 10, 57), (4, 5, 9, 8), (53, 20, 19, 56), (12, 13, 15, 14), (54, 6, 12, 58), (58, 12, 14, 60), (17, 16, 19, 20), (0, 4, 8, 1), (21, 1, 16), (18, 3, 1, 21), (8, 10, 19), (16, 1, 8, 19), (11, 9, 3, 18), (18, 21, 62, 64, 23), (13, 25, 22, 15), (14, 15, 22, 65, 60), (7, 26, 25, 13), (6, 54, 57, 10), (16, 17, 51, 52), (16, 52, 62, 21), (55, 27, 28, 63), (25, 26, 71, 59), (23, 64, 28), (23, 24, 7, 11, 18), (22, 25, 59, 61), (65, 22, 61), (26, 7, 24), (71, 26, 24, 27), (28, 27, 24, 23), (27, 55, 71), (28, 64, 63), (29, 33, 34, 31), (32, 30, 29, 31), (36, 40, 39, 35), (51, 53, 49, 46), (35, 41, 42, 36), (38, 32, 31, 34), (37, 39, 40, 38), (56, 57, 39, 48), (33, 37, 38, 34), (53, 56, 48, 49), (41, 43, 44, 42), (54, 58, 41, 35), (58, 60, 43, 41), (46, 49, 48, 45), (29, 30, 37, 33), (50, 45, 30), (47, 50, 30, 32), (37, 48, 39), (45, 48, 37, 30), (40, 47, 32, 38), (47, 67, 64, 62, 50), (42, 44, 66, 69), (43, 60, 65, 66, 44), (36, 42, 69, 70), (35, 39, 57, 54), (45, 52, 51, 46), (45, 50, 62, 52), (55, 63, 73, 72), (69, 59, 71, 70), (67, 73, 64), (67, 47, 40, 36, 68), (66, 61, 59, 69), (65, 61, 66), (70, 68, 36), (71, 72, 68, 70), (73, 67, 68, 72), (72, 71, 55), (73, 63, 64)])
_uv = me_cube_008.uv_layers.new(name='UVMap')
_uv.uv.foreach_set('vector', [0.875, 0.75, 0.875, 0.5, 0.875, 0.5, 0.875, 0.75, 0.625, 0.5, 0.875, 0.5, 0.875, 0.75, 0.625, 0.75, 0.625, 0.0, 0.375, 0.0, 0.375, 0.0, 0.625, 0.0, 0.375, 0.625, 0.375, 0.5, 0.375, 0.5, 0.375, 0.625, 0.375, 0.0, 0.625, 0.0, 0.625, 0.0, 0.375, 0.0, 0.875, 0.5, 0.875, 0.5, 0.875, 0.5, 0.625, 0.5, 0.875, 0.75, 0.875, 0.5, 0.875, 0.5, 0.875, 0.75, 0.375, 0.625, 0.375, 0.5, 0.375, 0.5, 0.375, 0.625, 0.875, 0.75, 0.875, 0.5, 0.875, 0.5, 0.875, 0.75, 0.375, 0.625, 0.375, 0.5, 0.375, 0.5, 0.375, 0.625, 0.375, 0.0, 0.625, 0.0, 0.625, 0.0, 0.375, 0.0, 0.375, 0.125, 0.375, 0.0, 0.375, 0.0, 0.375, 0.125, 0.375, 0.125, 0.375, 0.0, 0.375, 0.0, 0.375, 0.125, 0.375, 0.5, 0.125, 0.5, 0.375, 0.5, 0.375, 0.5, 0.875, 0.75, 0.875, 0.75, 0.875, 0.75, 0.625, 0.75, 0.0, 0.0, 0.625, 0.75, 0.0, 0.0, 0.0, 0.0, 0.625, 0.5, 0.625, 0.75, 0.0, 0.0, 0.875, 0.75, 0.375, 0.5, 0.375, 0.5, 0.0, 0.0, 0.625, 0.75, 0.875, 0.75, 0.375, 0.5, 0.0, 0.0, 0.0, 0.0, 0.0, 0.0, 0.0, 0.0, 0.375, 0.75, 0.625, 0.75, 0.625, 0.875, 0.4738, 0.875, 0.375, 0.8126, 0.625, 0.0, 0.625, 0.05263, 0.625, 0.06155, 0.625, 0.0, 0.375, 0.0, 0.625, 0.0, 0.625, 0.06155, 0.532, 0.125, 0.375, 0.125, 0.625, 0.0, 0.625, 0.05765, 0.625, 0.05263, 0.625, 0.0, 0.375, 0.0, 0.375, 0.125, 0.375, 0.125, 0.375, 0.0, 0.125, 0.5, 0.375, 0.5, 0.375, 0.625, 0.125, 0.625, 0.125, 0.5, 0.125, 0.625, 0.125, 0.625, 0.125, 0.5, 0.625, 0.125, 0.625, 0.09282, 0.375, 0.842, 0.375, 0.875, 0.625, 0.05263, 0.625, 0.05765, 0.625, 0.125, 0.625, 0.125, 0.375, 0.8126, 0.4738, 0.875, 0.375, 0.842, 0.375, 0.8126, 0.625, 0.06352, 0.625, 0.0, 0.0, 0.0, 0.375, 0.75, 0.625, 0.06155, 0.625, 0.05263, 0.625, 0.125, 0.625, 0.125, 0.532, 0.125, 0.625, 0.06155, 0.625, 0.125, 0.625, 0.05765, 0.625, 0.0, 0.625, 0.06352, 0.625, 0.125, 0.625, 0.05765, 0.625, 0.06352, 0.625, 0.09282, 0.375, 0.842, 0.625, 0.09282, 0.625, 0.06352, 0.375, 0.8126, 0.625, 0.09282, 0.625, 0.125, 0.625, 0.125, 0.375, 0.842, 0.4738, 0.875, 0.375, 0.875, 0.875, 0.75, 0.875, 0.75, 0.875, 0.5, 0.875, 0.5, 0.625, 0.5, 0.625, 0.75, 0.875, 0.75, 0.875, 0.5, 0.625, 0.0, 0.625, 0.0, 0.375, 0.0, 0.375, 0.0, 0.375, 0.625, 0.375, 0.625, 0.375, 0.5, 0.375, 0.5, 0.375, 0.0, 0.375, 0.0, 0.625, 0.0, 0.625, 0.0, 0.875, 0.5, 0.625, 0.5, 0.875, 0.5, 0.875, 0.5, 0.875, 0.75, 0.875, 0.75, 0.875, 0.5, 0.875, 0.5, 0.375, 0.625, 0.375, 0.625, 0.375, 0.5, 0.375, 0.5, 0.875, 0.75, 0.875, 0.75, 0.875, 0.5, 0.875, 0.5, 0.375, 0.625, 0.375, 0.625, 0.375, 0.5, 0.375, 0.5, 0.375, 0.0, 0.375, 0.0, 0.625, 0.0, 0.625, 0.0, 0.375, 0.125, 0.375, 0.125, 0.375, 0.0, 0.375, 0.0, 0.375, 0.125, 0.375, 0.125, 0.375, 0.0, 0.375, 0.0, 0.375, 0.5, 0.375, 0.5, 0.375, 0.5, 0.125, 0.5, 0.875, 0.75, 0.625, 0.75, 0.875, 0.75, 0.875, 0.75, 0.0, 0.0, 0.0, 0.0, 0.625, 0.75, 0.0, 0.0, 0.0, 0.0, 0.625, 0.75, 0.625, 0.5, 0.875, 0.75, 0.375, 0.5, 0.375, 0.5, 0.0, 0.0, 0.375, 0.5, 0.875, 0.75, 0.625, 0.75, 0.0, 0.0, 0.0, 0.0, 0.0, 0.0, 0.0, 0.0, 0.375, 0.75, 0.375, 0.8126, 0.4738, 0.875, 0.625, 0.875, 0.625, 0.75, 0.625, 0.0, 0.625, 0.0, 0.625, 0.06155, 0.625, 0.05263, 0.375, 0.0, 0.375, 0.125, 0.532, 0.125, 0.625, 0.06155, 0.625, 0.0, 0.625, 0.0, 0.625, 0.0, 0.625, 0.05263, 0.625, 0.05765, 0.375, 0.0, 0.375, 0.0, 0.375, 0.125, 0.375, 0.125, 0.125, 0.5, 0.125, 0.625, 0.375, 0.625, 0.375, 0.5, 0.125, 0.5, 0.125, 0.5, 0.125, 0.625, 0.125, 0.625, 0.625, 0.125, 0.375, 0.875, 0.375, 0.842, 0.625, 0.09282, 0.625, 0.05263, 0.625, 0.125, 0.625, 0.125, 0.625, 0.05765, 0.375, 0.8126, 0.375, 0.842, 0.4738, 0.875, 0.375, 0.8126, 0.375, 0.75, 0.0, 0.0, 0.625, 0.0, 0.625, 0.06352, 0.625, 0.06155, 0.625, 0.125, 0.625, 0.125, 0.625, 0.05263, 0.532, 0.125, 0.625, 0.125, 0.625, 0.06155, 0.625, 0.05765, 0.625, 0.06352, 0.625, 0.0, 0.625, 0.125, 0.625, 0.09282, 0.625, 0.06352, 0.625, 0.05765, 0.375, 0.842, 0.375, 0.8126, 0.625, 0.06352, 0.625, 0.09282, 0.625, 0.09282, 0.625, 0.125, 0.625, 0.125, 0.375, 0.842, 0.375, 0.875, 0.4738, 0.875])
me_cube_008.materials.append(mat_material)
me_cube_008.use_remesh_preserve_volume = False
me_cube_008.use_remesh_preserve_attributes = False
me_cube_008.use_mirror_vertex_groups = False
me_cube_008.update()

# ---- objects
ob_topbot_002 = bpy.data.objects.new('TopBot.002', me_cube)
ob_side = bpy.data.objects.new('SIDE', me_cube_003)
ob_topbot = bpy.data.objects.new('TopBot', me_cube)
ob_side_001 = bpy.data.objects.new('SIDE.001', me_cube_003)
ob_side_002 = bpy.data.objects.new('SIDE.002', me_cube_003)
ob_side_003 = bpy.data.objects.new('SIDE.003', me_cube_003)
ob_cam = bpy.data.objects.new('CAM', me_cube_005)
ob_topbot_001 = bpy.data.objects.new('TopBot.001', me_cube)
ob_avail = bpy.data.objects.new('AVAIL', me_cylinder)
ob_cube_001 = bpy.data.objects.new('Cube.001', me_cube_001)
ob_cube_002 = bpy.data.objects.new('Cube.002', me_cube_002)
ob_cube_004 = bpy.data.objects.new('Cube.004', me_cube_004)
ob_topbot_003 = bpy.data.objects.new('TopBot.003', me_cube_006)
ob_side_004 = bpy.data.objects.new('SIDE.004', me_cube_003)
ob_side_005 = bpy.data.objects.new('SIDE.005', me_cube_003)
ob_side_006 = bpy.data.objects.new('SIDE.006', me_cube_003)
ob_avail_001 = bpy.data.objects.new('AVAIL.001', me_cylinder)
ob_top_applied = bpy.data.objects.new('TOP_APPLIED', me_cube_008)

# ---- transforms, parenting, visibility, modifiers, constraints
ob_topbot_002.location = (0.0, 0.0, 0.0)
ob_topbot_002.lock_rotations_4d = False
ob_topbot_002.empty_display_type = 'ARROWS'
ob_topbot_002.lineart.crease_threshold = 0.0
ob_side.location = (0.0, 0.0, 0.0)
ob_side.lock_rotations_4d = False
ob_side.empty_display_type = 'ARROWS'
ob_side.lineart.crease_threshold = 0.0
ob_topbot.location = (0.0, 0.0, 0.0)
ob_topbot.lock_rotations_4d = False
ob_topbot.empty_display_type = 'ARROWS'
ob_topbot.lineart.crease_threshold = 0.0
ob_side_001.location = (-0.6, 0.0, 0.6)
ob_side_001.rotation_euler = (-0.0, 1.571, 0.0)
ob_side_001.lock_rotations_4d = False
ob_side_001.empty_display_type = 'ARROWS'
ob_side_001.lineart.crease_threshold = 0.0
ob_side_002.location = (0.0, -0.6, 0.6)
ob_side_002.rotation_euler = (-1.571, 1.571, 0.0)
ob_side_002.lock_rotations_4d = False
ob_side_002.empty_display_type = 'ARROWS'
ob_side_002.lineart.crease_threshold = 0.0
ob_side_003.location = (0.0, 0.6, 0.6)
ob_side_003.rotation_euler = (-4.712, 1.571, 0.0)
ob_side_003.lock_rotations_4d = False
ob_side_003.empty_display_type = 'ARROWS'
ob_side_003.lineart.crease_threshold = 0.0
ob_cam.location = (0.0, 0.0, 0.6)
ob_cam.lineart.crease_threshold = 0.0
ob_topbot_001.location = (0.0, 0.0, 1.2)
ob_topbot_001.rotation_euler = (-0.0, 3.142, -0.0)
ob_topbot_001.lock_rotations_4d = False
ob_topbot_001.empty_display_type = 'ARROWS'
ob_topbot_001.lineart.crease_threshold = 0.0
ob_avail.location = (0.0, 0.0, -1.0)
ob_avail.scale = (0.875, 0.875, 1.0)
ob_avail.lineart.crease_threshold = 0.0
ob_cube_001.location = (0.0, 0.0, 0.0)
ob_cube_001.lock_rotations_4d = False
ob_cube_001.empty_display_type = 'ARROWS'
ob_cube_001.lineart.crease_threshold = 0.0
ob_cube_002.location = (0.9477, 3.597, -0.3722)
ob_cube_002.lock_rotations_4d = False
ob_cube_002.empty_display_type = 'ARROWS'
ob_cube_002.lineart.crease_threshold = 0.0
ob_cube_004.location = (1.691, 0.8385, 1.59)
ob_cube_004.lock_rotations_4d = False
ob_cube_004.empty_display_type = 'ARROWS'
ob_cube_004.lineart.crease_threshold = 0.0
ob_topbot_003.location = (0.0, 0.0, 0.0)
ob_topbot_003.lock_rotations_4d = False
ob_topbot_003.empty_display_type = 'ARROWS'
ob_topbot_003.lineart.crease_threshold = 0.0
_m = ob_topbot_003.modifiers.new('Mirror', 'MIRROR')
_m.use_axis = (False, True, False)
_m.use_clip = True
ob_side_004.location = (0.58, 0.0, 0.6)
ob_side_004.rotation_euler = (-0.0, 4.712, 0.0)
ob_side_004.lock_rotations_4d = False
ob_side_004.empty_display_type = 'ARROWS'
ob_side_004.lineart.crease_threshold = 0.0
ob_side_005.location = (0.06, 0.58, 0.6)
ob_side_005.rotation_euler = (1.571, 4.712, 0.0)
ob_side_005.lock_rotations_4d = False
ob_side_005.empty_display_type = 'ARROWS'
ob_side_005.lineart.crease_threshold = 0.0
ob_side_006.location = (0.06, -0.58, 0.6)
ob_side_006.rotation_euler = (4.712, 4.712, 0.0)
ob_side_006.lock_rotations_4d = False
ob_side_006.empty_display_type = 'ARROWS'
ob_side_006.lineart.crease_threshold = 0.0
ob_avail_001.location = (0.2, 0.0, -1.0)
ob_avail_001.scale = (0.875, 0.875, 1.0)
ob_avail_001.lineart.crease_threshold = 0.0
ob_top_applied.location = (0.0, 0.0, 0.0)
ob_top_applied.lock_rotations_4d = False
ob_top_applied.empty_display_type = 'ARROWS'
ob_top_applied.lineart.crease_threshold = 0.0

# ---- collection membership
col_top.objects.link(ob_topbot_002)
col_side.objects.link(ob_side)
col_all.objects.link(ob_topbot)
col_all.objects.link(ob_side_001)
col_all.objects.link(ob_side_002)
col_all.objects.link(ob_side_003)
col_all.objects.link(ob_cam)
col_all.objects.link(ob_topbot_001)
col_all.objects.link(ob_avail)
col_stuff.objects.link(ob_cube_001)
col_stuff.objects.link(ob_cube_002)
col_stuff.objects.link(ob_cube_004)
col_top2.objects.link(ob_topbot_003)
col_top2.objects.link(ob_side_004)
col_top2.objects.link(ob_side_005)
col_top2.objects.link(ob_side_006)
col_top2.objects.link(ob_avail_001)
col_top_applied.objects.link(ob_top_applied)
def _layer_coll(name, lc=None):
    lc = lc or bpy.context.view_layer.layer_collection
    for c in lc.children:
        if c.name == name: return c
        r = _layer_coll(name, c)
        if r: return r
_layer_coll('TOP').exclude = True
_layer_coll('SIDE').exclude = True
_layer_coll('ALL').exclude = True
_layer_coll('STUFF').exclude = True
_layer_coll('TOP2').exclude = True

# ---- scene / render settings (as saved in the file)
scene.frame_start = 1; scene.frame_end = 250; scene.frame_set(0)
scene.render.engine = 'BLENDER_EEVEE_NEXT'
scene.cycles.use_denoising = False
scene.cycles.samples = 128
scene.cycles.sampling_pattern = 'TABULATED_SOBOL'
scene.cycles.use_adaptive_sampling = False
scene.cycles.use_light_tree = False
scene.view_settings.view_transform = 'Filmic'
bpy.context.view_layer.update()

# ---- added for rendering (the .blend has no active camera and no usable light): camera, sun
cam_auto = bpy.data.cameras.new('AutoCamera')
cam_auto.lens = 50.0
cam_auto.sensor_width = 36.0
cam_auto.clip_end = 1000.0
ob_auto_camera = bpy.data.objects.new('AutoCamera', cam_auto)
scene.collection.objects.link(ob_auto_camera)
ob_auto_camera.location = (3.20507, -3.84609, 2.56406)
ob_auto_camera.rotation_euler = (1.09748, -7.21219e-08, 0.694738)
scene.camera = ob_auto_camera
light_auto_sun = bpy.data.lights.new('AutoSun', 'SUN')
light_auto_sun.energy = 3.0
light_auto_sun.angle = 0.0523599
ob_auto_sun = bpy.data.objects.new('AutoSun', light_auto_sun)
scene.collection.objects.link(ob_auto_sun)
ob_auto_sun.rotation_euler = (0.872665, 0.174533, 0.523599)
bpy.context.view_layer.update()
